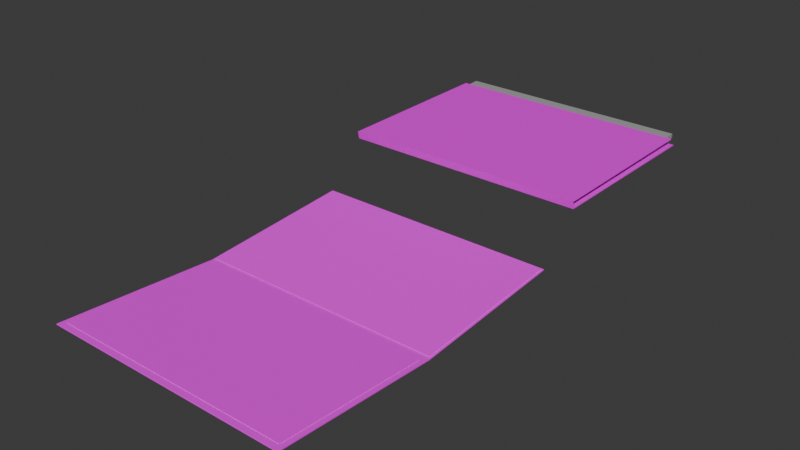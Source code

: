 # Source: Archivos_Albert.blend  (saved by Blender 5.1.30; exported with 4.5.12 LTS)
import bpy
from mathutils import Matrix  # noqa: F401  (used for matrix-valued properties, if any)

bpy.ops.wm.read_factory_settings(use_empty=True)
scene = bpy.context.scene
scene.name = 'Scene'

# ---- collections
col_collection = bpy.data.collections.new('Collection'); scene.collection.children.link(col_collection)

# ---- images (referenced by path relative to the original .blend; pixels are not part of the script)
import os
ASSET_DIR = os.environ.get("B2B_ASSET_DIR", "")  # directory of the original .blend (textures are referenced by path, not embedded)
HERE = os.path.dirname(os.path.abspath(__file__))  # packed textures are extracted next to this script under _unpacked/

def load_image(name, relpath, width, height, colorspace="sRGB"):
    """Load a texture the original file referenced (path relative to the .blend, or extracted next to this script)."""
    p = next((c for c in (os.path.join(HERE, relpath), os.path.join(ASSET_DIR, relpath)) if relpath and os.path.exists(c)), "")
    if p:
        img = bpy.data.images.load(p, check_existing=True)
        img.name = name
    else:  # same state as the original file: an image datablock whose file is absent (Cycles renders it pink)
        img = bpy.data.images.new(name, width, height)
        img.source = "FILE"
        img.filepath = "//" + (relpath or name)
    img.colorspace_settings.name = colorspace
    return img
img_archivo_png = load_image('Archivo.png', 'Archivo.png', 1024, 1024, 'sRGB')
img_evidencia_png = load_image('Evidencia.png', 'Texturas/Evidencia.png', 1024, 1024, 'sRGB')

# ---- materials (node trees are filled in below, after node groups)
mat_material_001 = bpy.data.materials.new('Material.001')
mat_material_002 = bpy.data.materials.new('Material.002')
mat_material_003 = bpy.data.materials.new('Material.003')
mat_material_004 = bpy.data.materials.new('Material.004')

# ---- material node trees
mat_material_001.use_nodes = True; mat_material_001.node_tree.nodes.clear()
_N = mat_material_001.node_tree.nodes; _L = mat_material_001.node_tree.links
n0 = _N.new('ShaderNodeBsdfPrincipled'); n0.name = 'Principled BSDF'; n0.location = (-200, 100)
n1 = _N.new('ShaderNodeOutputMaterial'); n1.name = 'Material Output'; n1.location = (200, 100)
n2 = _N.new('ShaderNodeTexImage'); n2.name = 'Image Texture'; n2.location = (-595, 129)
n2.image = img_archivo_png
_L.new(n0.outputs[0], n1.inputs[0])
_L.new(n2.outputs[0], n0.inputs[0])
n1.is_active_output = True
mat_material_002.use_nodes = True; mat_material_002.node_tree.nodes.clear()
_N = mat_material_002.node_tree.nodes; _L = mat_material_002.node_tree.links
n0 = _N.new('ShaderNodeBsdfPrincipled'); n0.name = 'Principled BSDF'; n0.location = (-200, 100)
n0.inputs[0].default_value = (0.3695, 0.3695, 0.3695, 1.0)
n1 = _N.new('ShaderNodeOutputMaterial'); n1.name = 'Material Output'; n1.location = (200, 100)
_L.new(n0.outputs[0], n1.inputs[0])
n1.is_active_output = True
mat_material_003.use_nodes = True; mat_material_003.node_tree.nodes.clear()
_N = mat_material_003.node_tree.nodes; _L = mat_material_003.node_tree.links
n0 = _N.new('ShaderNodeBsdfPrincipled'); n0.name = 'Principled BSDF'; n0.location = (-200, 100)
n0.inputs[2].default_value = 1.0
n1 = _N.new('ShaderNodeOutputMaterial'); n1.name = 'Material Output'; n1.location = (200, 100)
n2 = _N.new('ShaderNodeTexImage'); n2.name = 'Image Texture'; n2.location = (-586, 95)
n2.image = img_evidencia_png
_L.new(n0.outputs[0], n1.inputs[0])
_L.new(n2.outputs[0], n0.inputs[0])
_L.new(n2.outputs[1], n0.inputs[4])
n1.is_active_output = True
mat_material_004.use_nodes = True; mat_material_004.node_tree.nodes.clear()
_N = mat_material_004.node_tree.nodes; _L = mat_material_004.node_tree.links
n0 = _N.new('ShaderNodeBsdfPrincipled'); n0.name = 'Principled BSDF'; n0.location = (-200, 100)
n1 = _N.new('ShaderNodeOutputMaterial'); n1.name = 'Material Output'; n1.location = (200, 100)
n2 = _N.new('ShaderNodeTexImage'); n2.name = 'Image Texture'; n2.location = (-566, 75)
n2.image = img_archivo_png
_L.new(n0.outputs[0], n1.inputs[0])
_L.new(n2.outputs[0], n0.inputs[0])
n1.is_active_output = True

# ---- world
world_world = bpy.data.worlds.new('World'); scene.world = world_world
world_world.use_nodes = True; world_world.node_tree.nodes.clear()
_N = world_world.node_tree.nodes; _L = world_world.node_tree.links
n0 = _N.new('ShaderNodeOutputWorld'); n0.name = 'World Output'; n0.location = (200, 100)
n1 = _N.new('ShaderNodeBackground'); n1.name = 'Background'; n1.location = (-200, 100)
n1.inputs[0].default_value = (0.05088, 0.05088, 0.05088, 1.0)
_L.new(n1.outputs[0], n0.inputs[0])
n0.is_active_output = True
world_world.color = (0.05088, 0.05088, 0.05088)
world_world.sun_shadow_jitter_overblur = 0.0

# ---- meshes
me_plane = bpy.data.meshes.new('Plane')
me_plane.from_pydata([(-1.0, -1.0, 0.0), (1.0, -1.0, 0.0), (-1.0, 1.0, 0.0), (1.0, 1.0, 0.0), (-1.0, -1.014, 0.07042), (1.0, -1.014, 0.07042), (-1.0, 0.9296, 0.07981), (1.0, 0.9296, 0.07981), (-1.0, -1.006, -0.007733), (1.0, -1.006, -0.007733), (-1.0, 1.0, -0.01), (1.0, 1.0, -0.01), (-1.0, -1.022, 0.07674), (1.0, -1.022, 0.07674), (-1.0, 0.9295, 0.08981), (1.0, 0.9295, 0.08981)], [], [(0, 1, 3, 2), (1, 0, 4, 5), (5, 4, 6, 7), (8, 10, 11, 9), (9, 13, 12, 8), (13, 15, 14, 12), (0, 2, 10, 8), (3, 1, 9, 11), (2, 3, 11, 10), (1, 5, 13, 9), (4, 0, 8, 12), (7, 6, 14, 15), (5, 7, 15, 13), (6, 4, 12, 14)])
_uv = me_plane.uv_layers.new(name='UVMap')
_uv.uv.foreach_set('vector', [0.9373, 0.4776, 0.4687, 0.4776, 0.4687, 0.1431, 0.9373, 0.1431, 0.9934, 0.3819, 0.9934, 0.6207, 0.9701, 0.6207, 0.9701, 0.3819, 0.9373, 0.8038, 0.4687, 0.8038, 0.4687, 0.4787, 0.9373, 0.4787, 0.07519, 0.5547, 0.07519, 0.2191, 0.5439, 0.2191, 0.5439, 0.5547, 0.3801, 0.5608, 0.3519, 0.5608, 0.3519, 0.1863, 0.3801, 0.322, 0.9686, 0.9951, 0.03052, 0.9974, 0.03052, 0.02369, 0.9686, 0.01818, 0.9399, 0.1457, 0.9406, 0.3845, 0.9373, 0.3845, 0.9373, 0.145, 0.9668, 0.6259, 0.9675, 0.3871, 0.9701, 0.3864, 0.9701, 0.6259, 0.9967, 0.6207, 0.9967, 0.3819, 1.0, 0.3819, 1.0, 0.6207, 0.9675, 0.3871, 0.9444, 0.3854, 0.9423, 0.3845, 0.9701, 0.3864, 0.963, 0.144, 0.9399, 0.1457, 0.9373, 0.145, 0.9651, 0.007436, 0.9967, 0.3819, 0.9967, 0.6207, 0.9934, 0.6207, 0.9934, 0.3819, 0.9444, 0.3854, 0.9406, 0.6175, 0.9373, 0.6175, 0.9423, 0.3845, 0.9668, 0.3761, 0.963, 0.144, 0.9651, 0.007436, 0.9701, 0.3761])
me_plane.materials.append(mat_material_001)
me_plane.update()
me_plane_001 = bpy.data.meshes.new('Plane.001')
me_plane_001.from_pydata([(-1.0, -1.0, 0.0), (1.0, -1.0, 0.0), (-1.0, 1.0, 0.0), (1.0, 1.0, 0.0), (-1.0, -0.9998, -0.02024), (1.0, -0.9998, -0.02024), (-1.0, 0.9998, 0.02024), (1.0, 0.9998, 0.02024), (-1.0, -0.9992, -0.04049), (1.0, -0.9992, -0.04049), (-1.0, 0.9992, 0.04049), (1.0, 0.9992, 0.04049)], [], [(0, 1, 3, 2), (4, 5, 7, 6), (8, 9, 11, 10)])
_uv = me_plane_001.uv_layers.new(name='UVMap')
_uv.uv.foreach_set('vector', [0.0, 0.0, 1.0, 0.0, 1.0, 1.0, 0.0, 1.0, 0.0, 0.0, 1.0, 0.0, 1.0, 1.0, 0.0, 1.0, 0.0, 0.0, 1.0, 0.0, 1.0, 1.0, 0.0, 1.0])
me_plane_001.materials.append(mat_material_002)
me_plane_001.update()
me_plane_002 = bpy.data.meshes.new('Plane.002')
me_plane_002.from_pydata([(-0.9597, -0.96, -0.004642), (0.9597, -0.96, -0.004642), (-0.9852, 0.9853, -0.001754), (0.9852, 0.9853, -0.001754), (-0.9852, 0.02729, -0.1157), (0.9852, 0.02729, -0.1157), (-1.0, -1.001, -0.009933), (1.0, -1.001, -0.009933), (-1.0, 1.001, -0.00993), (1.0, 1.001, -0.00993), (-1.0, 0.01256, -0.1275), (1.0, 0.01256, -0.1275), (0.9597, -0.02747, -0.1128), (1.0, 1.0, 0.0), (-1.0, 1.0, 0.0), (-0.9597, -0.02747, -0.1128), (-1.0, 0.01255, -0.1175), (-1.0, -1.0, 0.0), (1.0, -1.0, 0.0), (1.0, 0.01255, -0.1175), (0.9852, 0.02729, -0.1112), (0.9852, 0.9853, 0.002741), (-0.9852, 0.9853, 0.002741), (-0.9852, 0.02729, -0.1112), (-0.9597, -0.02748, -0.1083), (-0.9597, -0.96, -0.000147), (0.9597, -0.96, -0.000147), (0.9597, -0.02748, -0.1083)], [], [(5, 3, 21, 20), (12, 15, 24, 27), (10, 8, 9, 11), (6, 10, 11, 7), (17, 16, 10, 6), (18, 17, 6, 7), (13, 19, 11, 9), (14, 13, 9, 8), (16, 14, 8, 10), (19, 18, 7, 11), (3, 5, 19, 13), (2, 3, 13, 14), (4, 2, 14, 16), (5, 4, 16, 19), (0, 15, 16, 17), (1, 0, 17, 18), (12, 1, 18, 19), (15, 12, 19, 16), (23, 20, 21, 22), (25, 26, 27, 24), (0, 1, 26, 25), (4, 5, 20, 23), (3, 2, 22, 21), (1, 12, 27, 26), (15, 0, 25, 24), (2, 4, 23, 22)])
me_plane_002.polygons.foreach_set('material_index', [0, 0, 1, 1, 0, 0, 0, 0, 0, 0, 0, 0, 0, 0, 0, 0, 0, 0, 0, 0, 0, 0, 0, 0, 0, 0])
_uv = me_plane_002.uv_layers.new(name='UVMap')
_uv.uv.foreach_set('vector', [0.4864, 0.9921, 0.009421, 0.9921, 0.009421, 0.9921, 0.4864, 0.9921, 0.5137, 0.9794, 0.5137, 0.02214, 0.5137, 0.02214, 0.5137, 0.9794, 0.9744, 0.002046, 0.0121, 0.002046, 0.0121, 0.9995, 0.9744, 0.9995, 0.2028, 0.3799, 0.7044, 0.3799, 0.7044, 0.7374, 0.2028, 0.7374, 0.9979, 0.002046, 0.4938, 0.002046, 0.9744, 0.002046, 0.9979, 0.002046, 0.9979, 0.9995, 0.9979, 0.002046, 0.9979, 0.002046, 0.9979, 0.9995, 0.002079, 0.9995, 0.4938, 0.9995, 0.9744, 0.9995, 0.0121, 0.9995, 0.002079, 0.002046, 0.002079, 0.9995, 0.0121, 0.9995, 0.0121, 0.002046, 0.4938, 0.002046, 0.002079, 0.002046, 0.0121, 0.002046, 0.9744, 0.002046, 0.4938, 0.9995, 0.9979, 0.9995, 0.9979, 0.9995, 0.9744, 0.9995, 0.009421, 0.9921, 0.4864, 0.9921, 0.4938, 0.9995, 0.002079, 0.9995, 0.009421, 0.009452, 0.009421, 0.9921, 0.002079, 0.9995, 0.002079, 0.002046, 0.4864, 0.009452, 0.009421, 0.009452, 0.002079, 0.002046, 0.4938, 0.002046, 0.4864, 0.9921, 0.4864, 0.009452, 0.4938, 0.002046, 0.4938, 0.9995, 0.978, 0.02214, 0.5137, 0.02214, 0.4938, 0.002046, 0.9979, 0.002046, 0.978, 0.9794, 0.978, 0.02214, 0.9979, 0.002046, 0.9979, 0.9995, 0.5137, 0.9794, 0.978, 0.9794, 0.9979, 0.9995, 0.4938, 0.9995, 0.5137, 0.02214, 0.5137, 0.9794, 0.4938, 0.9995, 0.4938, 0.002046, 0.4864, 0.009452, 0.4864, 0.9921, 0.009421, 0.9921, 0.009421, 0.009452, 0.978, 0.02214, 0.978, 0.9794, 0.5137, 0.9794, 0.5137, 0.02214, 0.978, 0.02214, 0.978, 0.9794, 0.978, 0.9794, 0.978, 0.02214, 0.4864, 0.009452, 0.4864, 0.9921, 0.4864, 0.9921, 0.4864, 0.009452, 0.009421, 0.9921, 0.009421, 0.009452, 0.009421, 0.009452, 0.009421, 0.9921, 0.978, 0.9794, 0.5137, 0.9794, 0.5137, 0.9794, 0.978, 0.9794, 0.5137, 0.02214, 0.978, 0.02214, 0.978, 0.02214, 0.5137, 0.02214, 0.009421, 0.009452, 0.4864, 0.009452, 0.4864, 0.009452, 0.009421, 0.009452])
me_plane_002.materials.append(mat_material_003)
me_plane_002.materials.append(mat_material_004)
me_plane_002.update()

# ---- objects
ob_plane = bpy.data.objects.new('Plane', me_plane)
ob_plane_001 = bpy.data.objects.new('Plane.001', me_plane_001)
ob_plane_002 = bpy.data.objects.new('Plane.002', me_plane_002)

# ---- transforms, parenting, visibility, modifiers, constraints
ob_plane.location = (0.0, 0.0, 0.0)
ob_plane.scale = (1.361, 1.0, 1.0)
ob_plane_001.location = (0.0, 0.06761, 0.05044)
ob_plane_001.scale = (1.309, 1.0, 1.0)
ob_plane_002.location = (0.0, -3.204, -0.4708)
ob_plane_002.scale = (1.354, 1.75, 1.0)

# ---- collection membership
col_collection.objects.link(ob_plane)
col_collection.objects.link(ob_plane_001)
col_collection.objects.link(ob_plane_002)

# ---- scene / render settings (as saved in the file)
scene.frame_start = 1; scene.frame_end = 250; scene.frame_set(1)
scene.render.engine = 'BLENDER_EEVEE_NEXT'
scene.render.bake_bias = 0.0
scene.render.bake_samples = 0
scene.cycles.sampling_pattern = 'TABULATED_SOBOL'
scene.eevee.use_volume_custom_range = False
bpy.context.view_layer.update()

# ---- added for rendering (the .blend has no active camera and no usable light): camera, sun
cam_auto = bpy.data.cameras.new('AutoCamera')
cam_auto.lens = 50.0
cam_auto.sensor_width = 36.0
cam_auto.clip_end = 1000.0
ob_auto_camera = bpy.data.objects.new('AutoCamera', cam_auto)
scene.collection.objects.link(ob_auto_camera)
ob_auto_camera.location = (6.14789, -9.32125, 4.66463)
ob_auto_camera.rotation_euler = (1.09748, -7.21219e-08, 0.694738)
scene.camera = ob_auto_camera
light_auto_sun = bpy.data.lights.new('AutoSun', 'SUN')
light_auto_sun.energy = 3.0
light_auto_sun.angle = 0.0523599
ob_auto_sun = bpy.data.objects.new('AutoSun', light_auto_sun)
scene.collection.objects.link(ob_auto_sun)
ob_auto_sun.rotation_euler = (0.872665, 0.174533, 0.523599)
bpy.context.view_layer.update()
